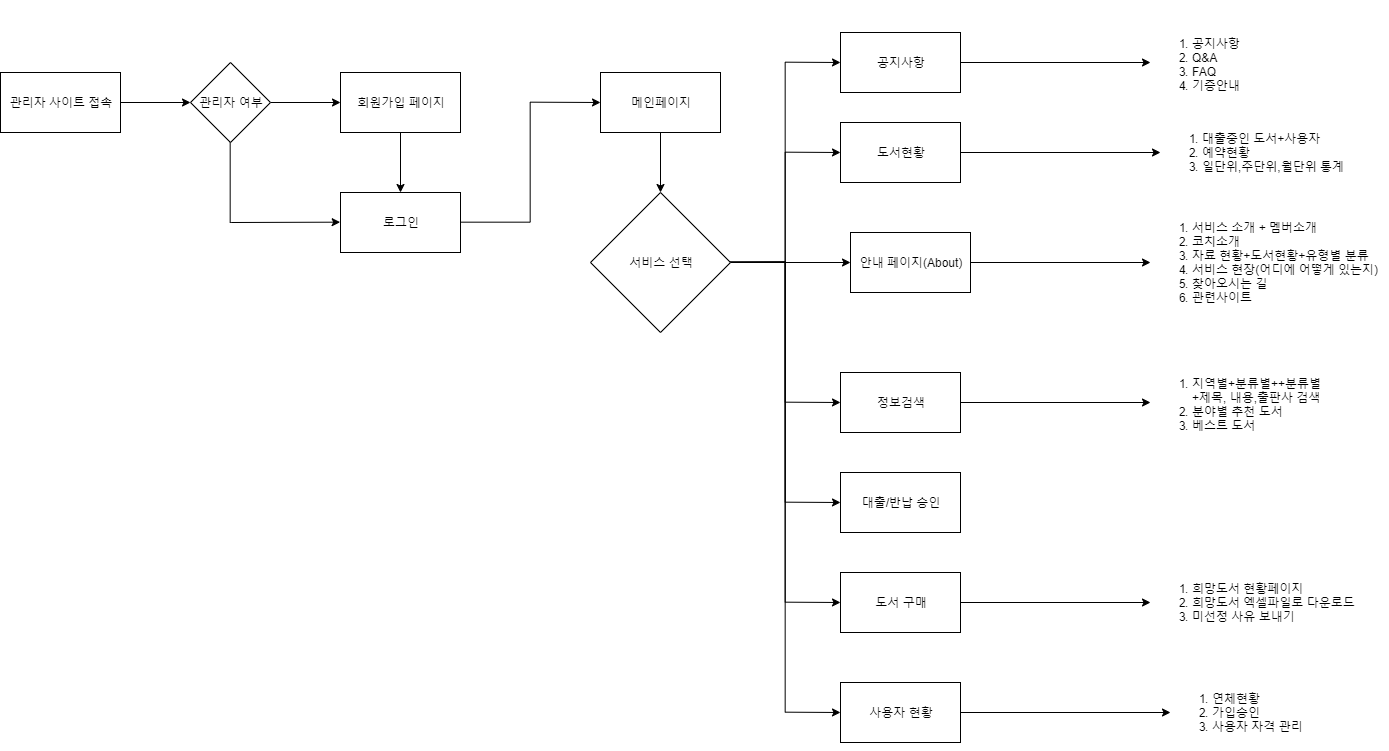

The diagram above was exported from draw.io. Its source (the exported page's mxGraphModel, read from the mxfile embedded in the PNG):
<mxGraphModel dx="2957" dy="832" grid="1" gridSize="10" guides="1" tooltips="1" connect="1" arrows="1" fold="1" page="1" pageScale="1" pageWidth="827" pageHeight="1169" math="0" shadow="0">
  <root>
    <mxCell id="0" />
    <mxCell id="1" parent="0" />
    <mxCell id="tai7KJ_YG-j7jmhi9ahD-3" style="edgeStyle=orthogonalEdgeStyle;rounded=0;orthogonalLoop=1;jettySize=auto;html=1;entryX=0;entryY=0.5;entryDx=0;entryDy=0;" edge="1" parent="1" source="tai7KJ_YG-j7jmhi9ahD-1" target="tai7KJ_YG-j7jmhi9ahD-2">
      <mxGeometry relative="1" as="geometry" />
    </mxCell>
    <mxCell id="tai7KJ_YG-j7jmhi9ahD-1" value="고객 사이트 접속" style="rounded=0;whiteSpace=wrap;html=1;" vertex="1" parent="1">
      <mxGeometry x="-760" y="50" width="120" height="60" as="geometry" />
    </mxCell>
    <mxCell id="tai7KJ_YG-j7jmhi9ahD-5" style="edgeStyle=orthogonalEdgeStyle;rounded=0;orthogonalLoop=1;jettySize=auto;html=1;" edge="1" parent="1" source="tai7KJ_YG-j7jmhi9ahD-2" target="tai7KJ_YG-j7jmhi9ahD-4">
      <mxGeometry relative="1" as="geometry" />
    </mxCell>
    <mxCell id="tai7KJ_YG-j7jmhi9ahD-6" style="edgeStyle=orthogonalEdgeStyle;rounded=0;orthogonalLoop=1;jettySize=auto;html=1;entryX=0;entryY=0.5;entryDx=0;entryDy=0;exitX=0.5;exitY=1;exitDx=0;exitDy=0;" edge="1" parent="1" source="tai7KJ_YG-j7jmhi9ahD-2" target="tai7KJ_YG-j7jmhi9ahD-7">
      <mxGeometry relative="1" as="geometry">
        <mxPoint x="-500" y="210" as="targetPoint" />
        <Array as="points">
          <mxPoint x="-529" y="200" />
        </Array>
      </mxGeometry>
    </mxCell>
    <mxCell id="tai7KJ_YG-j7jmhi9ahD-2" value="회원여부" style="rhombus;whiteSpace=wrap;html=1;" vertex="1" parent="1">
      <mxGeometry x="-570" y="40" width="80" height="80" as="geometry" />
    </mxCell>
    <mxCell id="tai7KJ_YG-j7jmhi9ahD-13" style="edgeStyle=orthogonalEdgeStyle;rounded=0;orthogonalLoop=1;jettySize=auto;html=1;" edge="1" parent="1" source="tai7KJ_YG-j7jmhi9ahD-4" target="tai7KJ_YG-j7jmhi9ahD-7">
      <mxGeometry relative="1" as="geometry">
        <mxPoint x="-270" y="80" as="targetPoint" />
      </mxGeometry>
    </mxCell>
    <mxCell id="tai7KJ_YG-j7jmhi9ahD-4" value="회원가입 페이지" style="rounded=0;whiteSpace=wrap;html=1;" vertex="1" parent="1">
      <mxGeometry x="-420" y="50" width="120" height="60" as="geometry" />
    </mxCell>
    <mxCell id="tai7KJ_YG-j7jmhi9ahD-9" style="edgeStyle=orthogonalEdgeStyle;rounded=0;orthogonalLoop=1;jettySize=auto;html=1;entryX=0;entryY=0.5;entryDx=0;entryDy=0;" edge="1" parent="1" source="tai7KJ_YG-j7jmhi9ahD-7" target="tai7KJ_YG-j7jmhi9ahD-8">
      <mxGeometry relative="1" as="geometry" />
    </mxCell>
    <mxCell id="tai7KJ_YG-j7jmhi9ahD-7" value="로그인" style="rounded=0;whiteSpace=wrap;html=1;" vertex="1" parent="1">
      <mxGeometry x="-420" y="170" width="120" height="60" as="geometry" />
    </mxCell>
    <mxCell id="tai7KJ_YG-j7jmhi9ahD-11" style="edgeStyle=orthogonalEdgeStyle;rounded=0;orthogonalLoop=1;jettySize=auto;html=1;entryX=0.5;entryY=0;entryDx=0;entryDy=0;" edge="1" parent="1" source="tai7KJ_YG-j7jmhi9ahD-8">
      <mxGeometry relative="1" as="geometry">
        <mxPoint x="-100" y="170" as="targetPoint" />
      </mxGeometry>
    </mxCell>
    <mxCell id="tai7KJ_YG-j7jmhi9ahD-8" value="메인페이지" style="rounded=0;whiteSpace=wrap;html=1;" vertex="1" parent="1">
      <mxGeometry x="-160" y="50" width="120" height="60" as="geometry" />
    </mxCell>
    <mxCell id="tai7KJ_YG-j7jmhi9ahD-19" style="edgeStyle=orthogonalEdgeStyle;rounded=0;orthogonalLoop=1;jettySize=auto;html=1;entryX=0;entryY=0.5;entryDx=0;entryDy=0;" edge="1" parent="1" source="tai7KJ_YG-j7jmhi9ahD-14" target="tai7KJ_YG-j7jmhi9ahD-15">
      <mxGeometry relative="1" as="geometry" />
    </mxCell>
    <mxCell id="tai7KJ_YG-j7jmhi9ahD-20" style="edgeStyle=orthogonalEdgeStyle;rounded=0;orthogonalLoop=1;jettySize=auto;html=1;entryX=0;entryY=0.5;entryDx=0;entryDy=0;" edge="1" parent="1" target="tai7KJ_YG-j7jmhi9ahD-16">
      <mxGeometry relative="1" as="geometry">
        <mxPoint x="-30" y="240" as="sourcePoint" />
      </mxGeometry>
    </mxCell>
    <mxCell id="tai7KJ_YG-j7jmhi9ahD-21" style="edgeStyle=orthogonalEdgeStyle;rounded=0;orthogonalLoop=1;jettySize=auto;html=1;entryX=0;entryY=0.5;entryDx=0;entryDy=0;" edge="1" parent="1" source="tai7KJ_YG-j7jmhi9ahD-14" target="tai7KJ_YG-j7jmhi9ahD-17">
      <mxGeometry relative="1" as="geometry" />
    </mxCell>
    <mxCell id="tai7KJ_YG-j7jmhi9ahD-34" style="edgeStyle=orthogonalEdgeStyle;rounded=0;orthogonalLoop=1;jettySize=auto;html=1;entryX=0;entryY=0.5;entryDx=0;entryDy=0;" edge="1" parent="1" target="tai7KJ_YG-j7jmhi9ahD-18">
      <mxGeometry relative="1" as="geometry">
        <mxPoint x="-20" y="240" as="sourcePoint" />
      </mxGeometry>
    </mxCell>
    <mxCell id="tai7KJ_YG-j7jmhi9ahD-69" style="edgeStyle=orthogonalEdgeStyle;rounded=0;orthogonalLoop=1;jettySize=auto;html=1;entryX=0;entryY=0.5;entryDx=0;entryDy=0;" edge="1" parent="1" source="tai7KJ_YG-j7jmhi9ahD-14" target="tai7KJ_YG-j7jmhi9ahD-67">
      <mxGeometry relative="1" as="geometry" />
    </mxCell>
    <mxCell id="tai7KJ_YG-j7jmhi9ahD-14" value="서비스 선택" style="rhombus;whiteSpace=wrap;html=1;" vertex="1" parent="1">
      <mxGeometry x="-170" y="170" width="140" height="140" as="geometry" />
    </mxCell>
    <mxCell id="tai7KJ_YG-j7jmhi9ahD-33" style="edgeStyle=orthogonalEdgeStyle;rounded=0;orthogonalLoop=1;jettySize=auto;html=1;" edge="1" parent="1" source="tai7KJ_YG-j7jmhi9ahD-15" target="tai7KJ_YG-j7jmhi9ahD-31">
      <mxGeometry relative="1" as="geometry" />
    </mxCell>
    <mxCell id="tai7KJ_YG-j7jmhi9ahD-15" value="안내 페이지(About)" style="rounded=0;whiteSpace=wrap;html=1;" vertex="1" parent="1">
      <mxGeometry x="90" y="210" width="120" height="60" as="geometry" />
    </mxCell>
    <mxCell id="tai7KJ_YG-j7jmhi9ahD-30" style="edgeStyle=orthogonalEdgeStyle;rounded=0;orthogonalLoop=1;jettySize=auto;html=1;" edge="1" parent="1" source="tai7KJ_YG-j7jmhi9ahD-16" target="tai7KJ_YG-j7jmhi9ahD-29">
      <mxGeometry relative="1" as="geometry" />
    </mxCell>
    <mxCell id="tai7KJ_YG-j7jmhi9ahD-16" value="정보검색" style="rounded=0;whiteSpace=wrap;html=1;" vertex="1" parent="1">
      <mxGeometry x="90" y="360" width="120" height="60" as="geometry" />
    </mxCell>
    <mxCell id="tai7KJ_YG-j7jmhi9ahD-28" style="edgeStyle=orthogonalEdgeStyle;rounded=0;orthogonalLoop=1;jettySize=auto;html=1;" edge="1" parent="1" source="tai7KJ_YG-j7jmhi9ahD-17" target="tai7KJ_YG-j7jmhi9ahD-27">
      <mxGeometry relative="1" as="geometry" />
    </mxCell>
    <mxCell id="tai7KJ_YG-j7jmhi9ahD-17" value="공지사항" style="rounded=0;whiteSpace=wrap;html=1;" vertex="1" parent="1">
      <mxGeometry x="90" y="60" width="120" height="60" as="geometry" />
    </mxCell>
    <mxCell id="tai7KJ_YG-j7jmhi9ahD-18" value="대출/반납" style="rounded=0;whiteSpace=wrap;html=1;" vertex="1" parent="1">
      <mxGeometry x="80" y="480" width="130" height="60" as="geometry" />
    </mxCell>
    <mxCell id="tai7KJ_YG-j7jmhi9ahD-27" value="&lt;ol&gt;&lt;li&gt;공지사항&lt;/li&gt;&lt;li&gt;Q&amp;amp;A&lt;/li&gt;&lt;li&gt;FAQ&lt;/li&gt;&lt;li&gt;기증안내&lt;/li&gt;&lt;/ol&gt;" style="text;strokeColor=none;fillColor=none;html=1;whiteSpace=wrap;verticalAlign=middle;overflow=hidden;" vertex="1" parent="1">
      <mxGeometry x="380" y="50" width="100" height="80" as="geometry" />
    </mxCell>
    <mxCell id="tai7KJ_YG-j7jmhi9ahD-29" value="&lt;ol&gt;&lt;li&gt;지역별+분류별++분류별+제목, 내용,출판사 검색&lt;/li&gt;&lt;li&gt;분야별 추천 도서&lt;/li&gt;&lt;li&gt;베스트 도서&lt;/li&gt;&lt;/ol&gt;" style="text;strokeColor=none;fillColor=none;html=1;whiteSpace=wrap;verticalAlign=middle;overflow=hidden;" vertex="1" parent="1">
      <mxGeometry x="380" y="350" width="180" height="80" as="geometry" />
    </mxCell>
    <mxCell id="tai7KJ_YG-j7jmhi9ahD-31" value="&lt;ol&gt;&lt;li&gt;서비스 소개 + 멤버소개&lt;/li&gt;&lt;li&gt;코치소개&lt;/li&gt;&lt;li&gt;자료 현황+도서현황+유형별 분류&lt;/li&gt;&lt;li&gt;서비스 현장(어디에 어떻게 있는지)&lt;/li&gt;&lt;li&gt;찾아오시는 길&lt;/li&gt;&lt;li&gt;관련사이트&lt;/li&gt;&lt;/ol&gt;" style="text;strokeColor=none;fillColor=none;html=1;whiteSpace=wrap;verticalAlign=middle;overflow=hidden;" vertex="1" parent="1">
      <mxGeometry x="370" y="100" width="250" height="280" as="geometry" />
    </mxCell>
    <mxCell id="tai7KJ_YG-j7jmhi9ahD-37" style="edgeStyle=orthogonalEdgeStyle;rounded=0;orthogonalLoop=1;jettySize=auto;html=1;entryX=0;entryY=0.5;entryDx=0;entryDy=0;" edge="1" parent="1" source="tai7KJ_YG-j7jmhi9ahD-38" target="tai7KJ_YG-j7jmhi9ahD-41">
      <mxGeometry relative="1" as="geometry" />
    </mxCell>
    <mxCell id="tai7KJ_YG-j7jmhi9ahD-38" value="관리자 사이트 접속" style="rounded=0;whiteSpace=wrap;html=1;" vertex="1" parent="1">
      <mxGeometry x="-780" y="980" width="120" height="60" as="geometry" />
    </mxCell>
    <mxCell id="tai7KJ_YG-j7jmhi9ahD-39" style="edgeStyle=orthogonalEdgeStyle;rounded=0;orthogonalLoop=1;jettySize=auto;html=1;" edge="1" parent="1" source="tai7KJ_YG-j7jmhi9ahD-41" target="tai7KJ_YG-j7jmhi9ahD-43">
      <mxGeometry relative="1" as="geometry" />
    </mxCell>
    <mxCell id="tai7KJ_YG-j7jmhi9ahD-40" style="edgeStyle=orthogonalEdgeStyle;rounded=0;orthogonalLoop=1;jettySize=auto;html=1;entryX=0;entryY=0.5;entryDx=0;entryDy=0;exitX=0.5;exitY=1;exitDx=0;exitDy=0;" edge="1" parent="1" source="tai7KJ_YG-j7jmhi9ahD-41" target="tai7KJ_YG-j7jmhi9ahD-45">
      <mxGeometry relative="1" as="geometry">
        <mxPoint x="-520" y="1140" as="targetPoint" />
        <Array as="points">
          <mxPoint x="-549" y="1130" />
        </Array>
      </mxGeometry>
    </mxCell>
    <mxCell id="tai7KJ_YG-j7jmhi9ahD-41" value="관리자 여부" style="rhombus;whiteSpace=wrap;html=1;" vertex="1" parent="1">
      <mxGeometry x="-590" y="970" width="80" height="80" as="geometry" />
    </mxCell>
    <mxCell id="tai7KJ_YG-j7jmhi9ahD-42" style="edgeStyle=orthogonalEdgeStyle;rounded=0;orthogonalLoop=1;jettySize=auto;html=1;" edge="1" parent="1" source="tai7KJ_YG-j7jmhi9ahD-43" target="tai7KJ_YG-j7jmhi9ahD-45">
      <mxGeometry relative="1" as="geometry">
        <mxPoint x="-290" y="1010" as="targetPoint" />
      </mxGeometry>
    </mxCell>
    <mxCell id="tai7KJ_YG-j7jmhi9ahD-43" value="회원가입 페이지" style="rounded=0;whiteSpace=wrap;html=1;" vertex="1" parent="1">
      <mxGeometry x="-440" y="980" width="120" height="60" as="geometry" />
    </mxCell>
    <mxCell id="tai7KJ_YG-j7jmhi9ahD-44" style="edgeStyle=orthogonalEdgeStyle;rounded=0;orthogonalLoop=1;jettySize=auto;html=1;entryX=0;entryY=0.5;entryDx=0;entryDy=0;" edge="1" parent="1" source="tai7KJ_YG-j7jmhi9ahD-45" target="tai7KJ_YG-j7jmhi9ahD-47">
      <mxGeometry relative="1" as="geometry" />
    </mxCell>
    <mxCell id="tai7KJ_YG-j7jmhi9ahD-45" value="로그인" style="rounded=0;whiteSpace=wrap;html=1;" vertex="1" parent="1">
      <mxGeometry x="-440" y="1100" width="120" height="60" as="geometry" />
    </mxCell>
    <mxCell id="tai7KJ_YG-j7jmhi9ahD-46" style="edgeStyle=orthogonalEdgeStyle;rounded=0;orthogonalLoop=1;jettySize=auto;html=1;entryX=0.5;entryY=0;entryDx=0;entryDy=0;" edge="1" parent="1" source="tai7KJ_YG-j7jmhi9ahD-47">
      <mxGeometry relative="1" as="geometry">
        <mxPoint x="-120" y="1100" as="targetPoint" />
      </mxGeometry>
    </mxCell>
    <mxCell id="tai7KJ_YG-j7jmhi9ahD-47" value="메인페이지" style="rounded=0;whiteSpace=wrap;html=1;" vertex="1" parent="1">
      <mxGeometry x="-180" y="980" width="120" height="60" as="geometry" />
    </mxCell>
    <mxCell id="tai7KJ_YG-j7jmhi9ahD-48" style="edgeStyle=orthogonalEdgeStyle;rounded=0;orthogonalLoop=1;jettySize=auto;html=1;entryX=0;entryY=0.5;entryDx=0;entryDy=0;" edge="1" parent="1" source="tai7KJ_YG-j7jmhi9ahD-52" target="tai7KJ_YG-j7jmhi9ahD-54">
      <mxGeometry relative="1" as="geometry" />
    </mxCell>
    <mxCell id="tai7KJ_YG-j7jmhi9ahD-49" style="edgeStyle=orthogonalEdgeStyle;rounded=0;orthogonalLoop=1;jettySize=auto;html=1;entryX=0;entryY=0.5;entryDx=0;entryDy=0;" edge="1" parent="1" target="tai7KJ_YG-j7jmhi9ahD-56">
      <mxGeometry relative="1" as="geometry">
        <mxPoint x="-50" y="1170" as="sourcePoint" />
      </mxGeometry>
    </mxCell>
    <mxCell id="tai7KJ_YG-j7jmhi9ahD-50" style="edgeStyle=orthogonalEdgeStyle;rounded=0;orthogonalLoop=1;jettySize=auto;html=1;entryX=0;entryY=0.5;entryDx=0;entryDy=0;" edge="1" parent="1" source="tai7KJ_YG-j7jmhi9ahD-52" target="tai7KJ_YG-j7jmhi9ahD-58">
      <mxGeometry relative="1" as="geometry" />
    </mxCell>
    <mxCell id="tai7KJ_YG-j7jmhi9ahD-51" style="edgeStyle=orthogonalEdgeStyle;rounded=0;orthogonalLoop=1;jettySize=auto;html=1;entryX=0;entryY=0.5;entryDx=0;entryDy=0;exitX=1;exitY=0.5;exitDx=0;exitDy=0;" edge="1" parent="1" target="tai7KJ_YG-j7jmhi9ahD-59" source="tai7KJ_YG-j7jmhi9ahD-52">
      <mxGeometry relative="1" as="geometry">
        <mxPoint x="-120" y="1240" as="sourcePoint" />
      </mxGeometry>
    </mxCell>
    <mxCell id="tai7KJ_YG-j7jmhi9ahD-66" style="edgeStyle=orthogonalEdgeStyle;rounded=0;orthogonalLoop=1;jettySize=auto;html=1;entryX=0;entryY=0.5;entryDx=0;entryDy=0;" edge="1" parent="1" source="tai7KJ_YG-j7jmhi9ahD-52" target="tai7KJ_YG-j7jmhi9ahD-63">
      <mxGeometry relative="1" as="geometry" />
    </mxCell>
    <mxCell id="tai7KJ_YG-j7jmhi9ahD-78" style="edgeStyle=orthogonalEdgeStyle;rounded=0;orthogonalLoop=1;jettySize=auto;html=1;entryX=0;entryY=0.5;entryDx=0;entryDy=0;" edge="1" parent="1" source="tai7KJ_YG-j7jmhi9ahD-52" target="tai7KJ_YG-j7jmhi9ahD-77">
      <mxGeometry relative="1" as="geometry" />
    </mxCell>
    <mxCell id="tai7KJ_YG-j7jmhi9ahD-82" style="edgeStyle=orthogonalEdgeStyle;rounded=0;orthogonalLoop=1;jettySize=auto;html=1;entryX=0;entryY=0.5;entryDx=0;entryDy=0;" edge="1" parent="1" source="tai7KJ_YG-j7jmhi9ahD-52" target="tai7KJ_YG-j7jmhi9ahD-81">
      <mxGeometry relative="1" as="geometry" />
    </mxCell>
    <mxCell id="tai7KJ_YG-j7jmhi9ahD-52" value="서비스 선택" style="rhombus;whiteSpace=wrap;html=1;" vertex="1" parent="1">
      <mxGeometry x="-190" y="1100" width="140" height="140" as="geometry" />
    </mxCell>
    <mxCell id="tai7KJ_YG-j7jmhi9ahD-53" style="edgeStyle=orthogonalEdgeStyle;rounded=0;orthogonalLoop=1;jettySize=auto;html=1;" edge="1" parent="1" source="tai7KJ_YG-j7jmhi9ahD-54" target="tai7KJ_YG-j7jmhi9ahD-62">
      <mxGeometry relative="1" as="geometry" />
    </mxCell>
    <mxCell id="tai7KJ_YG-j7jmhi9ahD-54" value="안내 페이지(About)" style="rounded=0;whiteSpace=wrap;html=1;" vertex="1" parent="1">
      <mxGeometry x="70" y="1140" width="120" height="60" as="geometry" />
    </mxCell>
    <mxCell id="tai7KJ_YG-j7jmhi9ahD-55" style="edgeStyle=orthogonalEdgeStyle;rounded=0;orthogonalLoop=1;jettySize=auto;html=1;" edge="1" parent="1" source="tai7KJ_YG-j7jmhi9ahD-56" target="tai7KJ_YG-j7jmhi9ahD-61">
      <mxGeometry relative="1" as="geometry" />
    </mxCell>
    <mxCell id="tai7KJ_YG-j7jmhi9ahD-56" value="정보검색" style="rounded=0;whiteSpace=wrap;html=1;" vertex="1" parent="1">
      <mxGeometry x="60" y="1280" width="120" height="60" as="geometry" />
    </mxCell>
    <mxCell id="tai7KJ_YG-j7jmhi9ahD-57" style="edgeStyle=orthogonalEdgeStyle;rounded=0;orthogonalLoop=1;jettySize=auto;html=1;" edge="1" parent="1" source="tai7KJ_YG-j7jmhi9ahD-58" target="tai7KJ_YG-j7jmhi9ahD-60">
      <mxGeometry relative="1" as="geometry" />
    </mxCell>
    <mxCell id="tai7KJ_YG-j7jmhi9ahD-58" value="공지사항" style="rounded=0;whiteSpace=wrap;html=1;" vertex="1" parent="1">
      <mxGeometry x="60" y="940" width="120" height="60" as="geometry" />
    </mxCell>
    <mxCell id="tai7KJ_YG-j7jmhi9ahD-59" value="대출/반납 승인" style="rounded=0;whiteSpace=wrap;html=1;" vertex="1" parent="1">
      <mxGeometry x="60" y="1380" width="120" height="60" as="geometry" />
    </mxCell>
    <mxCell id="tai7KJ_YG-j7jmhi9ahD-60" value="&lt;ol&gt;&lt;li&gt;공지사항&lt;/li&gt;&lt;li&gt;Q&amp;amp;A&lt;/li&gt;&lt;li&gt;FAQ&lt;/li&gt;&lt;li&gt;기증안내&lt;/li&gt;&lt;/ol&gt;" style="text;strokeColor=none;fillColor=none;html=1;whiteSpace=wrap;verticalAlign=middle;overflow=hidden;" vertex="1" parent="1">
      <mxGeometry x="370" y="930" width="100" height="80" as="geometry" />
    </mxCell>
    <mxCell id="tai7KJ_YG-j7jmhi9ahD-61" value="&lt;ol&gt;&lt;li&gt;지역별+분류별++분류별+제목, 내용,출판사 검색&lt;/li&gt;&lt;li&gt;분야별 추천 도서&lt;/li&gt;&lt;li&gt;베스트 도서&lt;/li&gt;&lt;/ol&gt;" style="text;strokeColor=none;fillColor=none;html=1;whiteSpace=wrap;verticalAlign=middle;overflow=hidden;" vertex="1" parent="1">
      <mxGeometry x="370" y="1270" width="180" height="80" as="geometry" />
    </mxCell>
    <mxCell id="tai7KJ_YG-j7jmhi9ahD-62" value="&lt;ol&gt;&lt;li&gt;서비스 소개 + 멤버소개&lt;/li&gt;&lt;li&gt;코치소개&lt;/li&gt;&lt;li&gt;자료 현황+도서현황+유형별 분류&lt;/li&gt;&lt;li&gt;서비스 현장(어디에 어떻게 있는지)&lt;/li&gt;&lt;li&gt;찾아오시는 길&lt;/li&gt;&lt;li&gt;관련사이트&lt;/li&gt;&lt;/ol&gt;" style="text;strokeColor=none;fillColor=none;html=1;whiteSpace=wrap;verticalAlign=middle;overflow=hidden;" vertex="1" parent="1">
      <mxGeometry x="370" y="1030" width="250" height="280" as="geometry" />
    </mxCell>
    <mxCell id="tai7KJ_YG-j7jmhi9ahD-71" style="edgeStyle=orthogonalEdgeStyle;rounded=0;orthogonalLoop=1;jettySize=auto;html=1;entryX=0;entryY=0.5;entryDx=0;entryDy=0;" edge="1" parent="1" source="tai7KJ_YG-j7jmhi9ahD-63" target="tai7KJ_YG-j7jmhi9ahD-76">
      <mxGeometry relative="1" as="geometry">
        <mxPoint x="320" y="1510" as="targetPoint" />
      </mxGeometry>
    </mxCell>
    <mxCell id="tai7KJ_YG-j7jmhi9ahD-63" value="도서 구매" style="rounded=0;whiteSpace=wrap;html=1;" vertex="1" parent="1">
      <mxGeometry x="60" y="1480" width="120" height="60" as="geometry" />
    </mxCell>
    <mxCell id="tai7KJ_YG-j7jmhi9ahD-75" style="edgeStyle=orthogonalEdgeStyle;rounded=0;orthogonalLoop=1;jettySize=auto;html=1;" edge="1" parent="1" source="tai7KJ_YG-j7jmhi9ahD-67" target="tai7KJ_YG-j7jmhi9ahD-74">
      <mxGeometry relative="1" as="geometry" />
    </mxCell>
    <mxCell id="tai7KJ_YG-j7jmhi9ahD-67" value="희망도서" style="rounded=0;whiteSpace=wrap;html=1;" vertex="1" parent="1">
      <mxGeometry x="90" y="590" width="120" height="60" as="geometry" />
    </mxCell>
    <mxCell id="tai7KJ_YG-j7jmhi9ahD-74" value="&lt;ol&gt;&lt;li&gt;희망도서 추천&lt;/li&gt;&lt;/ol&gt;" style="text;strokeColor=none;fillColor=none;html=1;whiteSpace=wrap;verticalAlign=middle;overflow=hidden;" vertex="1" parent="1">
      <mxGeometry x="390" y="580" width="150" height="80" as="geometry" />
    </mxCell>
    <mxCell id="tai7KJ_YG-j7jmhi9ahD-76" value="&lt;ol&gt;&lt;li&gt;희망도서 현황페이지&lt;/li&gt;&lt;li&gt;희망도서 엑셀파일로 다운로드&lt;/li&gt;&lt;li&gt;미선정 사유 보내기&lt;/li&gt;&lt;/ol&gt;" style="text;strokeColor=none;fillColor=none;html=1;whiteSpace=wrap;verticalAlign=middle;overflow=hidden;" vertex="1" parent="1">
      <mxGeometry x="370" y="1470" width="230" height="80" as="geometry" />
    </mxCell>
    <mxCell id="tai7KJ_YG-j7jmhi9ahD-80" style="edgeStyle=orthogonalEdgeStyle;rounded=0;orthogonalLoop=1;jettySize=auto;html=1;" edge="1" parent="1" source="tai7KJ_YG-j7jmhi9ahD-77" target="tai7KJ_YG-j7jmhi9ahD-79">
      <mxGeometry relative="1" as="geometry" />
    </mxCell>
    <mxCell id="tai7KJ_YG-j7jmhi9ahD-77" value="도서현황" style="rounded=0;whiteSpace=wrap;html=1;" vertex="1" parent="1">
      <mxGeometry x="60" y="1030" width="120" height="60" as="geometry" />
    </mxCell>
    <mxCell id="tai7KJ_YG-j7jmhi9ahD-79" value="&lt;ol&gt;&lt;li&gt;대출중인 도서+사용자&lt;/li&gt;&lt;li&gt;예약현황&lt;/li&gt;&lt;li&gt;일단위,주단위,월단위 통계&lt;/li&gt;&lt;/ol&gt;" style="text;strokeColor=none;fillColor=none;html=1;whiteSpace=wrap;verticalAlign=middle;overflow=hidden;" vertex="1" parent="1">
      <mxGeometry x="380" y="1020" width="190" height="80" as="geometry" />
    </mxCell>
    <mxCell id="tai7KJ_YG-j7jmhi9ahD-84" style="edgeStyle=orthogonalEdgeStyle;rounded=0;orthogonalLoop=1;jettySize=auto;html=1;entryX=0;entryY=0.5;entryDx=0;entryDy=0;" edge="1" parent="1" source="tai7KJ_YG-j7jmhi9ahD-81" target="tai7KJ_YG-j7jmhi9ahD-83">
      <mxGeometry relative="1" as="geometry" />
    </mxCell>
    <mxCell id="tai7KJ_YG-j7jmhi9ahD-81" value="사용자 현황" style="rounded=0;whiteSpace=wrap;html=1;" vertex="1" parent="1">
      <mxGeometry x="60" y="1590" width="120" height="60" as="geometry" />
    </mxCell>
    <mxCell id="tai7KJ_YG-j7jmhi9ahD-83" value="&lt;ol&gt;&lt;li&gt;연체현황&lt;/li&gt;&lt;li&gt;가입승인&lt;/li&gt;&lt;li&gt;사용자 자격 관리&lt;/li&gt;&lt;/ol&gt;" style="text;strokeColor=none;fillColor=none;html=1;whiteSpace=wrap;verticalAlign=middle;overflow=hidden;" vertex="1" parent="1">
      <mxGeometry x="390" y="1580" width="140" height="80" as="geometry" />
    </mxCell>
  </root>
</mxGraphModel>